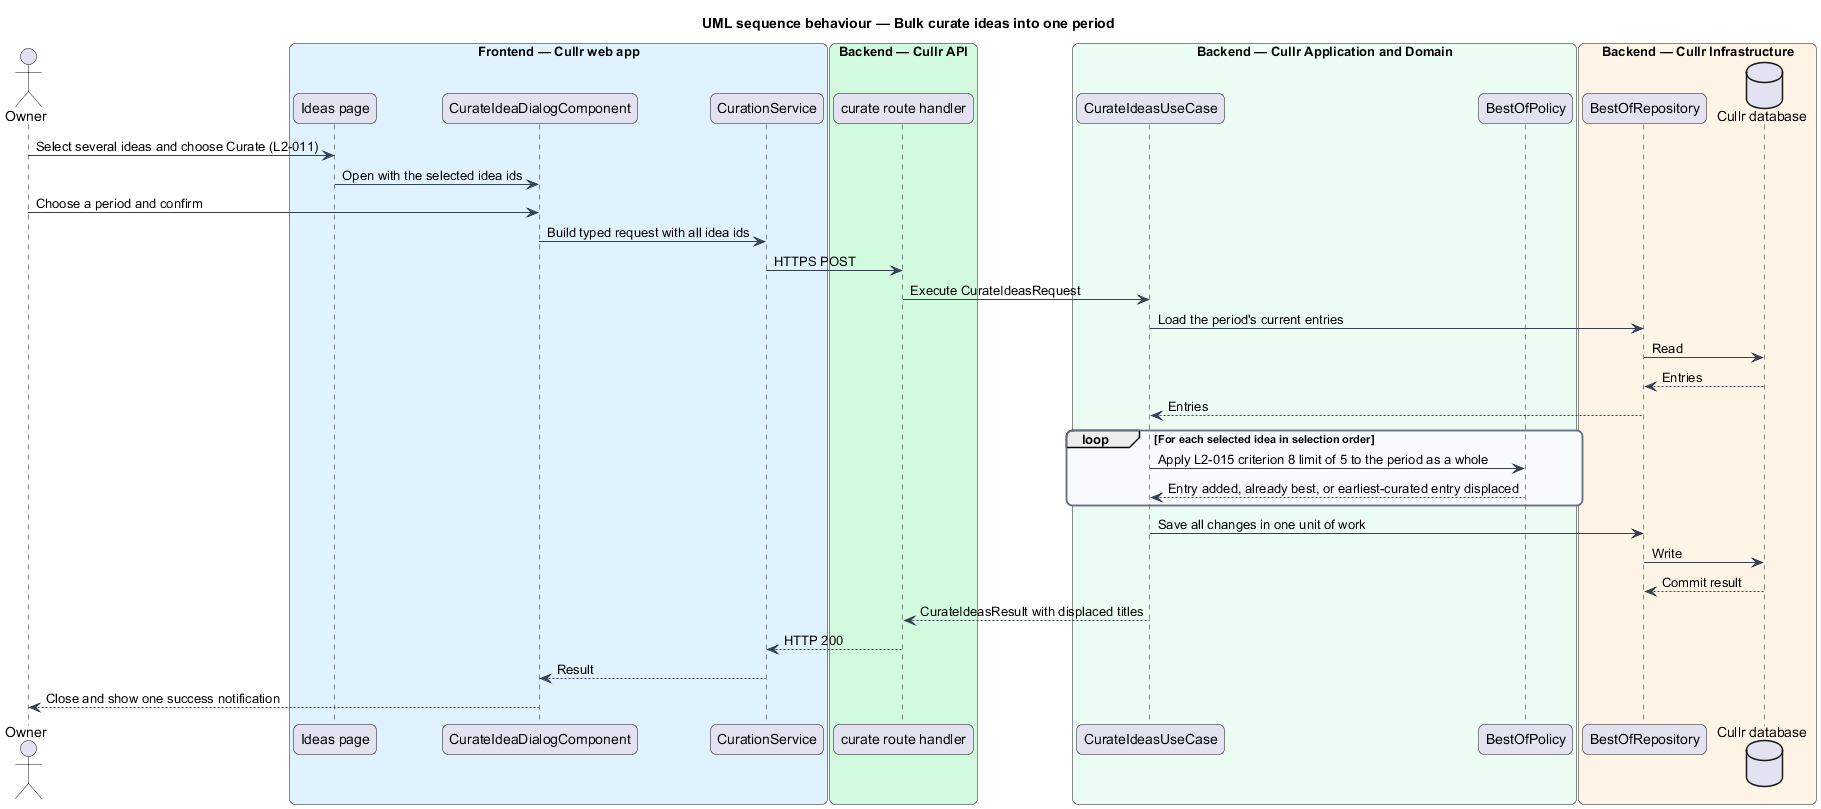

The diagram above was rendered by PlantUML. Its source (embedded in the PNG):
@startuml
title UML sequence behaviour — Bulk curate ideas into one period
skinparam backgroundColor #FFFFFF
skinparam shadowing false
skinparam roundcorner 12
skinparam defaultFontName Arial
skinparam ArrowColor #344054
skinparam rectangle {
  BorderColor #344054
  FontColor #101828
}
skinparam package {
  BorderColor #667085
  FontColor #101828
  BackgroundColor #F9FAFB
}
actor "Owner" as owner
box "Frontend — Cullr web app" #E0F2FE
  participant "Ideas page" as page
  participant "CurateIdeaDialogComponent" as dialog
  participant "CurationService" as client
end box
box "Backend — Cullr API" #D1FADF
  participant "curate route handler" as handler
end box
box "Backend — Cullr Application and Domain" #ECFDF3
  participant "CurateIdeasUseCase" as usecase
  participant "BestOfPolicy" as policy
end box
box "Backend — Cullr Infrastructure" #FFF4E5
  participant "BestOfRepository" as repo
  database "Cullr database" as db
end box
owner -> page : Select several ideas and choose Curate (L2-011)
page -> dialog : Open with the selected idea ids
owner -> dialog : Choose a period and confirm
dialog -> client : Build typed request with all idea ids
client -> handler : HTTPS POST
handler -> usecase : Execute CurateIdeasRequest
usecase -> repo : Load the period's current entries
repo -> db : Read
db --> repo : Entries
repo --> usecase : Entries
loop For each selected idea in selection order
  usecase -> policy : Apply L2-015 criterion 8 limit of 5 to the period as a whole
  policy --> usecase : Entry added, already best, or earliest-curated entry displaced
end
usecase -> repo : Save all changes in one unit of work
repo -> db : Write
db --> repo : Commit result
usecase --> handler : CurateIdeasResult with displaced titles
handler --> client : HTTP 200
client --> dialog : Result
dialog --> owner : Close and show one success notification
@enduml